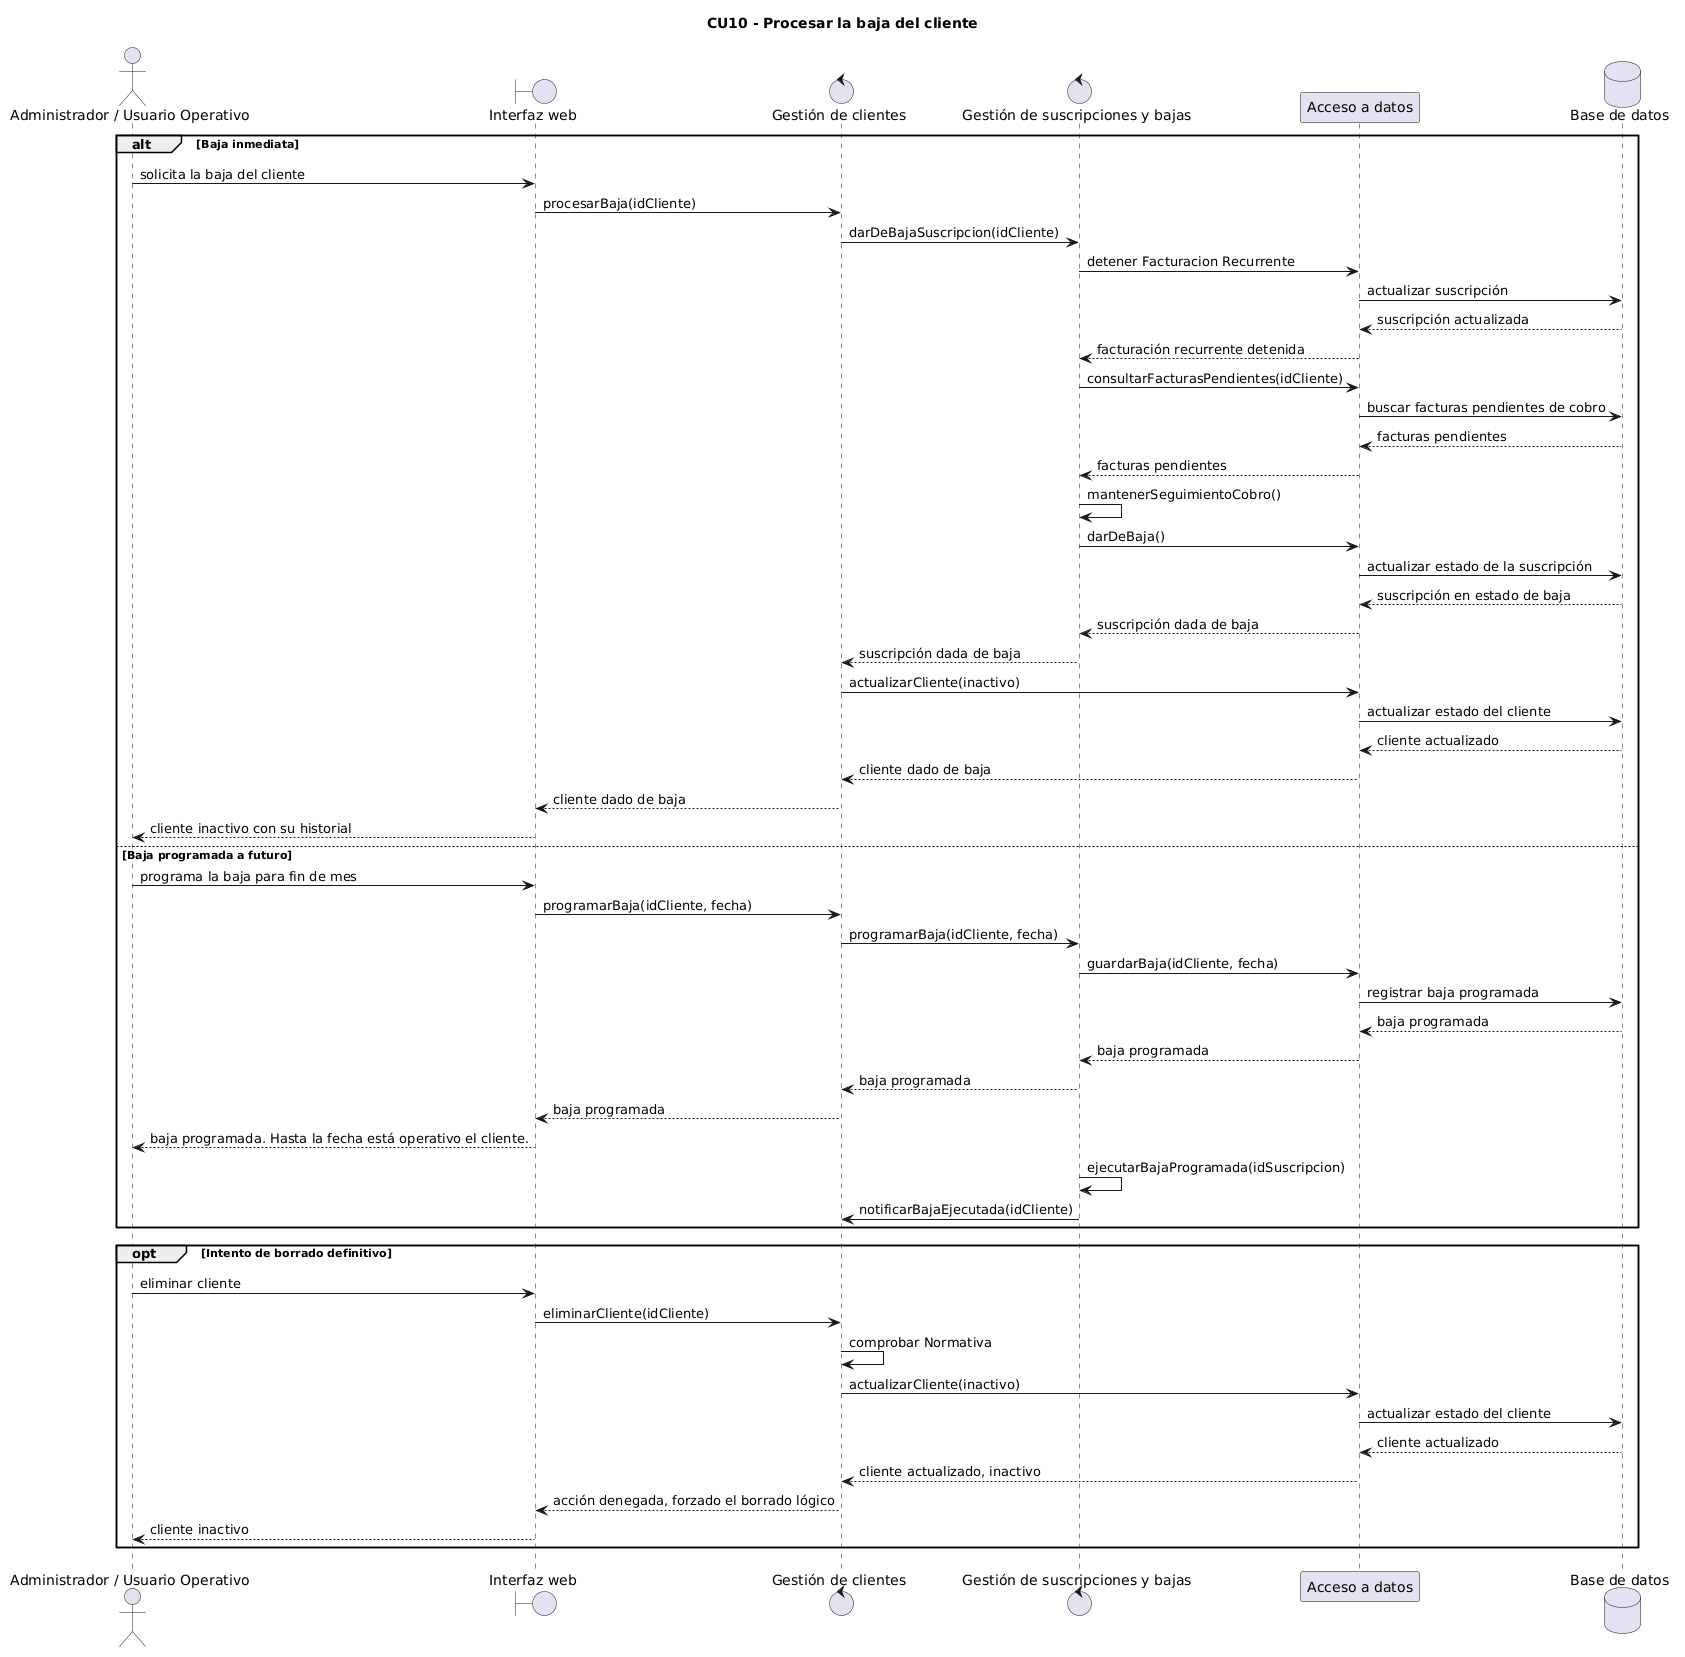

The diagram above was rendered by PlantUML. Its source (embedded in the PNG):
@startuml
title CU10 - Procesar la baja del cliente

actor "Administrador / Usuario Operativo" as Usuario
boundary "Interfaz web" as Web
control "Gestión de clientes" as Clientes
control "Gestión de suscripciones y bajas" as Bajas
participant "Acceso a datos" as Datos
database "Base de datos" as BD

alt Baja inmediata
    Usuario -> Web : solicita la baja del cliente
    Web -> Clientes : procesarBaja(idCliente)
    Clientes -> Bajas : darDeBajaSuscripcion(idCliente)

    Bajas -> Datos : detener Facturacion Recurrente
    Datos -> BD : actualizar suscripción
    BD --> Datos : suscripción actualizada
    Datos --> Bajas : facturación recurrente detenida

    Bajas -> Datos : consultarFacturasPendientes(idCliente)
    Datos -> BD : buscar facturas pendientes de cobro
    BD --> Datos : facturas pendientes
    Datos --> Bajas : facturas pendientes

    Bajas -> Bajas : mantenerSeguimientoCobro()

    Bajas -> Datos : darDeBaja()
    Datos -> BD : actualizar estado de la suscripción
    BD --> Datos : suscripción en estado de baja
    Datos --> Bajas : suscripción dada de baja
    Bajas --> Clientes : suscripción dada de baja

    Clientes -> Datos : actualizarCliente(inactivo)
    Datos -> BD : actualizar estado del cliente
    BD --> Datos : cliente actualizado
    Datos --> Clientes : cliente dado de baja

    Clientes --> Web : cliente dado de baja
    Web --> Usuario : cliente inactivo con su historial

else Baja programada a futuro
    Usuario -> Web : programa la baja para fin de mes
    Web -> Clientes : programarBaja(idCliente, fecha)
    Clientes -> Bajas : programarBaja(idCliente, fecha)
    Bajas -> Datos : guardarBaja(idCliente, fecha)
    Datos -> BD : registrar baja programada
    BD --> Datos : baja programada
    Datos --> Bajas : baja programada
    Bajas --> Clientes : baja programada
    Clientes --> Web : baja programada
    Web --> Usuario : baja programada. Hasta la fecha está operativo el cliente.

    Bajas -> Bajas : ejecutarBajaProgramada(idSuscripcion)
    Bajas -> Clientes : notificarBajaEjecutada(idCliente)
end

opt Intento de borrado definitivo
    Usuario -> Web : eliminar cliente
    Web -> Clientes : eliminarCliente(idCliente)
    Clientes -> Clientes : comprobar Normativa 
    Clientes -> Datos : actualizarCliente(inactivo)
    Datos -> BD : actualizar estado del cliente
    BD --> Datos : cliente actualizado
    Datos --> Clientes : cliente actualizado, inactivo
    Clientes --> Web : acción denegada, forzado el borrado lógico
    Web --> Usuario : cliente inactivo
end
@enduml